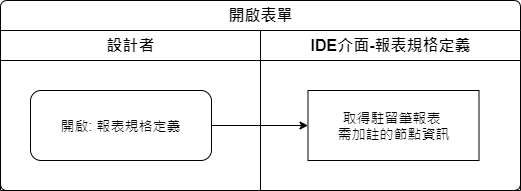

The diagram above was exported from draw.io. Its source (the exported page's mxGraphModel, read from the mxfile embedded in the PNG):
<mxGraphModel dx="1024" dy="616" grid="1" gridSize="10" guides="1" tooltips="1" connect="1" arrows="1" fold="1" page="1" pageScale="1" pageWidth="827" pageHeight="1169" math="0" shadow="0">
  <root>
    <mxCell id="U_lyLmbobFjUui3_nVD5-0" />
    <mxCell id="U_lyLmbobFjUui3_nVD5-1" parent="U_lyLmbobFjUui3_nVD5-0" />
    <mxCell id="U_lyLmbobFjUui3_nVD5-2" value="開啟表單" style="swimlane;html=1;childLayout=stackLayout;resizeParent=1;resizeParentMax=0;strokeWidth=1;fontSize=16;rounded=1;arcSize=8;startSize=30;labelBackgroundColor=none;align=center;" vertex="1" parent="U_lyLmbobFjUui3_nVD5-1">
      <mxGeometry x="150" y="140" width="520" height="190" as="geometry" />
    </mxCell>
    <mxCell id="U_lyLmbobFjUui3_nVD5-3" value="設計者" style="swimlane;html=1;startSize=30;fontSize=16;strokeWidth=1;" vertex="1" parent="U_lyLmbobFjUui3_nVD5-2">
      <mxGeometry y="30" width="260" height="160" as="geometry" />
    </mxCell>
    <mxCell id="U_lyLmbobFjUui3_nVD5-4" value="開啟: 報表規格定義" style="rounded=1;whiteSpace=wrap;html=1;strokeWidth=1;fontSize=14;" vertex="1" parent="U_lyLmbobFjUui3_nVD5-3">
      <mxGeometry x="30" y="60" width="181" height="70" as="geometry" />
    </mxCell>
    <mxCell id="U_lyLmbobFjUui3_nVD5-5" value="IDE介面-報表規格定義" style="swimlane;html=1;startSize=30;fontSize=16;strokeWidth=1;" vertex="1" parent="U_lyLmbobFjUui3_nVD5-2">
      <mxGeometry x="260" y="30" width="260" height="160" as="geometry" />
    </mxCell>
    <mxCell id="U_lyLmbobFjUui3_nVD5-6" value="取得駐留筆報表&amp;nbsp;&lt;br&gt;需加註的節點資訊" style="rounded=0;whiteSpace=wrap;html=1;strokeWidth=1;fontSize=14;" vertex="1" parent="U_lyLmbobFjUui3_nVD5-5">
      <mxGeometry x="47.5" y="60" width="171" height="70" as="geometry" />
    </mxCell>
    <mxCell id="U_lyLmbobFjUui3_nVD5-7" style="edgeStyle=orthogonalEdgeStyle;rounded=0;orthogonalLoop=1;jettySize=auto;html=1;" edge="1" parent="U_lyLmbobFjUui3_nVD5-2" source="U_lyLmbobFjUui3_nVD5-4" target="U_lyLmbobFjUui3_nVD5-6">
      <mxGeometry relative="1" as="geometry" />
    </mxCell>
  </root>
</mxGraphModel>